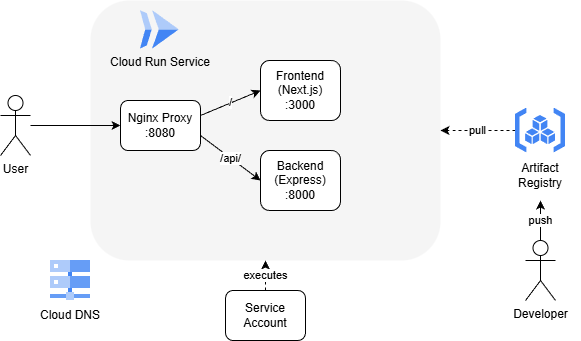

The diagram above was exported from draw.io. Its source (the exported page's mxGraphModel, read from the mxfile embedded in the PNG):
<mxGraphModel dx="660" dy="377" grid="0" gridSize="10" guides="1" tooltips="1" connect="1" arrows="1" fold="1" page="1" pageScale="1" pageWidth="850" pageHeight="600" background="#FFFFFF" math="0" shadow="0">
  <root>
    <mxCell id="0" />
    <mxCell id="1" parent="0" />
    <mxCell id="user" value="User" style="shape=umlActor;verticalLabelPosition=bottom;verticalAlign=top;html=1;outlineConnect=0;strokeColor=#000000;" parent="1" vertex="1">
      <mxGeometry x="40" y="235" width="30" height="60" as="geometry" />
    </mxCell>
    <mxCell id="dns" value="Cloud DNS" style="rounded=1;whiteSpace=wrap;html=1;fillColor=none;strokeColor=none;strokeWidth=1;fontColor=default;" parent="1" vertex="1">
      <mxGeometry x="70" y="435" width="80" height="40" as="geometry" />
    </mxCell>
    <mxCell id="cloudrun-box" value="" style="rounded=1;whiteSpace=wrap;html=1;fillColor=#f5f5f5;strokeColor=none;strokeWidth=2;fontColor=#333333;" parent="1" vertex="1">
      <mxGeometry x="130" y="140" width="350" height="260" as="geometry" />
    </mxCell>
    <mxCell id="cloudrun-label" value="Cloud Run Service" style="text;html=1;strokeColor=none;fillColor=none;align=center;verticalAlign=top;whiteSpace=wrap;rounded=0;fontStyle=0;fontSize=12;" parent="1" vertex="1">
      <mxGeometry x="140" y="187.5" width="120" height="20" as="geometry" />
    </mxCell>
    <mxCell id="nginx" value="Nginx Proxy&#10;:8080" style="rounded=1;whiteSpace=wrap;html=1;fillColor=#FFFFFF;strokeColor=#000000;strokeWidth=1;" vertex="1" parent="1">
      <mxGeometry x="160" y="240" width="80" height="50" as="geometry" />
    </mxCell>
    <mxCell id="frontend" value="Frontend&#10;(Next.js)&#10;:3000" style="rounded=1;whiteSpace=wrap;html=1;fillColor=#FFFFFF;strokeColor=#000000;strokeWidth=1;" parent="1" vertex="1">
      <mxGeometry x="300" y="200" width="80" height="60" as="geometry" />
    </mxCell>
    <mxCell id="backend" value="Backend&#10;(Express)&#10;:8000" style="rounded=1;whiteSpace=wrap;html=1;fillColor=#FFFFFF;strokeColor=#000000;strokeWidth=1;" vertex="1" parent="1">
      <mxGeometry x="300" y="290" width="80" height="60" as="geometry" />
    </mxCell>
    <mxCell id="artifact" value="Artifact&#10;Registry" style="rounded=1;whiteSpace=wrap;html=1;fillColor=none;strokeColor=none;strokeWidth=1;" parent="1" vertex="1">
      <mxGeometry x="540" y="290" width="80" height="50" as="geometry" />
    </mxCell>
    <mxCell id="sa" value="Service&#10;Account" style="rounded=1;whiteSpace=wrap;html=1;fillColor=#FFFFFF;strokeColor=#000000;strokeWidth=1;" parent="1" vertex="1">
      <mxGeometry x="265" y="430" width="80" height="50" as="geometry" />
    </mxCell>
    <mxCell id="developer" value="Developer" style="shape=umlActor;verticalLabelPosition=bottom;verticalAlign=top;html=1;outlineConnect=0;strokeColor=#000000;" parent="1" vertex="1">
      <mxGeometry x="565" y="380" width="30" height="60" as="geometry" />
    </mxCell>
    <mxCell id="a1" value="" style="endArrow=classic;html=1;rounded=0;strokeColor=#000000;exitX=1;exitY=0.5;exitDx=0;exitDy=0;entryX=0;entryY=0.5;entryDx=0;entryDy=0;" parent="1" source="user" target="nginx" edge="1">
      <mxGeometry relative="1" as="geometry">
        <mxPoint x="180" y="265" as="targetPoint" />
      </mxGeometry>
    </mxCell>
    <mxCell id="a2" value="/" style="endArrow=classic;html=1;rounded=0;strokeColor=#000000;exitX=1;exitY=0.3;exitDx=0;exitDy=0;entryX=0;entryY=0.5;entryDx=0;entryDy=0;" edge="1" parent="1" source="nginx" target="frontend">
      <mxGeometry relative="1" as="geometry" />
    </mxCell>
    <mxCell id="a3" value="/api/" style="endArrow=classic;html=1;rounded=0;strokeColor=#000000;exitX=1;exitY=0.7;exitDx=0;exitDy=0;entryX=0;entryY=0.5;entryDx=0;entryDy=0;" edge="1" parent="1" source="nginx" target="backend">
      <mxGeometry relative="1" as="geometry" />
    </mxCell>
    <mxCell id="a5" value="pull" style="endArrow=classic;html=1;rounded=0;dashed=1;strokeColor=#000000;entryX=1;entryY=0.5;entryDx=0;entryDy=0;exitX=0;exitY=0.5;exitDx=0;exitDy=0;" parent="1" source="9" target="cloudrun-box" edge="1">
      <mxGeometry relative="1" as="geometry">
        <mxPoint x="510" y="250" as="sourcePoint" />
        <mxPoint x="470" y="260" as="targetPoint" />
      </mxGeometry>
    </mxCell>
    <mxCell id="a6" value="executes" style="endArrow=classic;html=1;rounded=0;dashed=1;strokeColor=#000000;exitX=0.5;exitY=0;exitDx=0;exitDy=0;entryX=0.5;entryY=1;entryDx=0;entryDy=0;" parent="1" source="sa" target="cloudrun-box" edge="1">
      <mxGeometry relative="1" as="geometry" />
    </mxCell>
    <mxCell id="a7" value="push" style="endArrow=classic;html=1;rounded=0;strokeColor=#000000;entryX=0.5;entryY=1;entryDx=0;entryDy=0;exitX=0.5;exitY=0;exitDx=0;exitDy=0;exitPerimeter=0;" parent="1" source="developer" target="artifact" edge="1">
      <mxGeometry relative="1" as="geometry">
        <mxPoint x="580" y="340" as="sourcePoint" />
        <mxPoint x="620" y="270" as="targetPoint" />
      </mxGeometry>
    </mxCell>
    <mxCell id="2" value="" style="editableCssRules=.*;html=1;shape=image;verticalLabelPosition=bottom;labelBackgroundColor=#ffffff;verticalAlign=top;aspect=fixed;imageAspect=0;image=data:image/svg+xml,(base64 omitted: 656 chars);" parent="1" vertex="1">
      <mxGeometry x="180" y="150" width="38.75" height="38.75" as="geometry" />
    </mxCell>
    <mxCell id="9" value="" style="editableCssRules=.*;html=1;shape=image;verticalLabelPosition=bottom;labelBackgroundColor=#ffffff;verticalAlign=top;aspect=fixed;imageAspect=0;image=data:image/svg+xml,(base64 omitted: 1120 chars);" parent="1" vertex="1">
      <mxGeometry x="555" y="247.5" width="50" height="45" as="geometry" />
    </mxCell>
    <mxCell id="10" value="" style="editableCssRules=.*;html=1;shape=image;verticalLabelPosition=bottom;labelBackgroundColor=#ffffff;verticalAlign=top;aspect=fixed;imageAspect=0;image=data:image/svg+xml,(base64 omitted: 828 chars);" parent="1" vertex="1">
      <mxGeometry x="90" y="400" width="40" height="40" as="geometry" />
    </mxCell>
  </root>
</mxGraphModel>